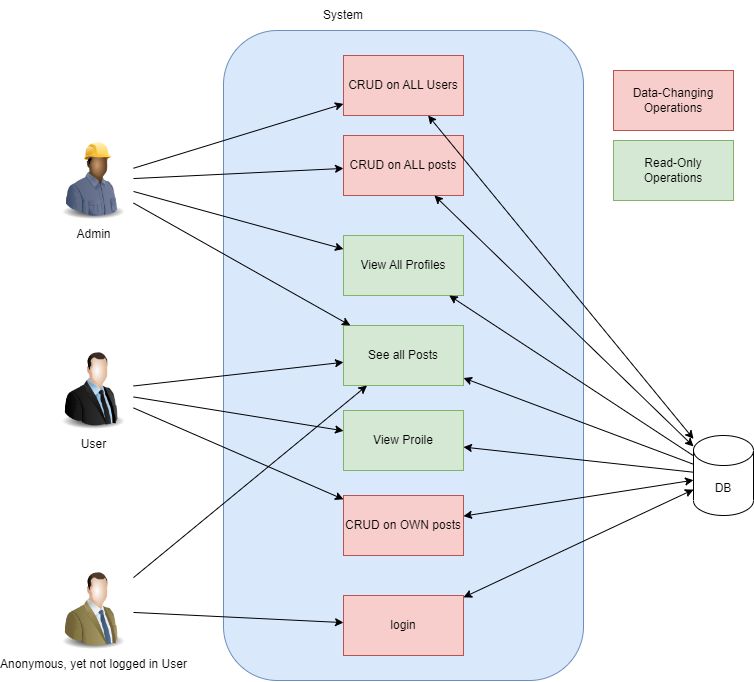

The diagram above was exported from draw.io. Its source (the exported page's mxGraphModel, read from the mxfile embedded in the PNG):
<mxGraphModel dx="1363" dy="833" grid="1" gridSize="10" guides="1" tooltips="1" connect="1" arrows="1" fold="1" page="1" pageScale="1" pageWidth="827" pageHeight="1169" math="0" shadow="0">
  <root>
    <mxCell id="0" />
    <mxCell id="1" parent="0" />
    <mxCell id="bSO_JubkBGYoMVXwQBEg-4" value="" style="rounded=1;whiteSpace=wrap;html=1;fillColor=#dae8fc;strokeColor=#6c8ebf;" vertex="1" parent="1">
      <mxGeometry x="280" y="100" width="360" height="650" as="geometry" />
    </mxCell>
    <mxCell id="bSO_JubkBGYoMVXwQBEg-2" value="User" style="image;html=1;image=img/lib/clip_art/people/Suit_Man_128x128.png" vertex="1" parent="1">
      <mxGeometry x="110" y="420" width="80" height="80" as="geometry" />
    </mxCell>
    <mxCell id="bSO_JubkBGYoMVXwQBEg-3" value="Admin" style="image;html=1;image=img/lib/clip_art/people/Construction_Worker_Man_Black_128x128.png" vertex="1" parent="1">
      <mxGeometry x="110" y="210" width="80" height="80" as="geometry" />
    </mxCell>
    <mxCell id="bSO_JubkBGYoMVXwQBEg-6" value="DB" style="shape=cylinder3;whiteSpace=wrap;html=1;boundedLbl=1;backgroundOutline=1;size=15;" vertex="1" parent="1">
      <mxGeometry x="750" y="505" width="60" height="80" as="geometry" />
    </mxCell>
    <mxCell id="bSO_JubkBGYoMVXwQBEg-7" value="login" style="rounded=0;whiteSpace=wrap;html=1;fillColor=#f8cecc;strokeColor=#b85450;" vertex="1" parent="1">
      <mxGeometry x="400" y="665" width="120" height="60" as="geometry" />
    </mxCell>
    <mxCell id="bSO_JubkBGYoMVXwQBEg-12" value="View Proile" style="rounded=0;whiteSpace=wrap;html=1;fillColor=#d5e8d4;strokeColor=#82b366;" vertex="1" parent="1">
      <mxGeometry x="400" y="480" width="120" height="60" as="geometry" />
    </mxCell>
    <mxCell id="bSO_JubkBGYoMVXwQBEg-14" value="" style="endArrow=classic;html=1;rounded=0;" edge="1" parent="1" source="bSO_JubkBGYoMVXwQBEg-2" target="bSO_JubkBGYoMVXwQBEg-12">
      <mxGeometry width="50" height="50" relative="1" as="geometry">
        <mxPoint x="340" y="450" as="sourcePoint" />
        <mxPoint x="390" y="400" as="targetPoint" />
      </mxGeometry>
    </mxCell>
    <mxCell id="bSO_JubkBGYoMVXwQBEg-15" value="" style="endArrow=classic;html=1;rounded=0;" edge="1" parent="1" source="bSO_JubkBGYoMVXwQBEg-3" target="bSO_JubkBGYoMVXwQBEg-16">
      <mxGeometry width="50" height="50" relative="1" as="geometry">
        <mxPoint x="340" y="450" as="sourcePoint" />
        <mxPoint x="390" y="400" as="targetPoint" />
      </mxGeometry>
    </mxCell>
    <mxCell id="bSO_JubkBGYoMVXwQBEg-16" value="View All Profiles" style="rounded=0;whiteSpace=wrap;html=1;fillColor=#d5e8d4;strokeColor=#82b366;" vertex="1" parent="1">
      <mxGeometry x="400" y="305" width="120" height="60" as="geometry" />
    </mxCell>
    <mxCell id="bSO_JubkBGYoMVXwQBEg-17" value="CRUD on OWN posts" style="rounded=0;whiteSpace=wrap;html=1;fillColor=#f8cecc;strokeColor=#b85450;" vertex="1" parent="1">
      <mxGeometry x="400" y="565" width="120" height="60" as="geometry" />
    </mxCell>
    <mxCell id="bSO_JubkBGYoMVXwQBEg-18" value="" style="endArrow=classic;html=1;rounded=0;" edge="1" parent="1" source="bSO_JubkBGYoMVXwQBEg-2" target="bSO_JubkBGYoMVXwQBEg-17">
      <mxGeometry width="50" height="50" relative="1" as="geometry">
        <mxPoint x="340" y="450" as="sourcePoint" />
        <mxPoint x="390" y="400" as="targetPoint" />
      </mxGeometry>
    </mxCell>
    <mxCell id="bSO_JubkBGYoMVXwQBEg-19" value="CRUD on ALL posts" style="rounded=0;whiteSpace=wrap;html=1;fillColor=#f8cecc;strokeColor=#b85450;" vertex="1" parent="1">
      <mxGeometry x="400" y="205" width="120" height="60" as="geometry" />
    </mxCell>
    <mxCell id="bSO_JubkBGYoMVXwQBEg-20" value="" style="endArrow=classic;html=1;rounded=0;" edge="1" parent="1" source="bSO_JubkBGYoMVXwQBEg-3" target="bSO_JubkBGYoMVXwQBEg-19">
      <mxGeometry width="50" height="50" relative="1" as="geometry">
        <mxPoint x="340" y="370" as="sourcePoint" />
        <mxPoint x="390" y="320" as="targetPoint" />
      </mxGeometry>
    </mxCell>
    <mxCell id="bSO_JubkBGYoMVXwQBEg-21" value="System" style="text;html=1;strokeColor=none;fillColor=none;align=center;verticalAlign=middle;whiteSpace=wrap;rounded=0;" vertex="1" parent="1">
      <mxGeometry x="310" y="70" width="180" height="30" as="geometry" />
    </mxCell>
    <mxCell id="bSO_JubkBGYoMVXwQBEg-22" value="See all Posts" style="rounded=0;whiteSpace=wrap;html=1;fillColor=#d5e8d4;strokeColor=#82b366;" vertex="1" parent="1">
      <mxGeometry x="400" y="395" width="120" height="60" as="geometry" />
    </mxCell>
    <mxCell id="bSO_JubkBGYoMVXwQBEg-23" value="" style="endArrow=classic;html=1;rounded=0;" edge="1" parent="1" source="bSO_JubkBGYoMVXwQBEg-3" target="bSO_JubkBGYoMVXwQBEg-22">
      <mxGeometry width="50" height="50" relative="1" as="geometry">
        <mxPoint x="340" y="600" as="sourcePoint" />
        <mxPoint x="390" y="550" as="targetPoint" />
      </mxGeometry>
    </mxCell>
    <mxCell id="bSO_JubkBGYoMVXwQBEg-24" value="" style="endArrow=classic;html=1;rounded=0;" edge="1" parent="1" source="bSO_JubkBGYoMVXwQBEg-2" target="bSO_JubkBGYoMVXwQBEg-22">
      <mxGeometry width="50" height="50" relative="1" as="geometry">
        <mxPoint x="340" y="600" as="sourcePoint" />
        <mxPoint x="390" y="550" as="targetPoint" />
      </mxGeometry>
    </mxCell>
    <mxCell id="bSO_JubkBGYoMVXwQBEg-25" value="Anonymous, yet not logged in User" style="image;html=1;image=img/lib/clip_art/people/Suit_Man_Green_128x128.png" vertex="1" parent="1">
      <mxGeometry x="110" y="640" width="80" height="80" as="geometry" />
    </mxCell>
    <mxCell id="bSO_JubkBGYoMVXwQBEg-26" value="" style="endArrow=classic;html=1;rounded=0;" edge="1" parent="1" source="bSO_JubkBGYoMVXwQBEg-25" target="bSO_JubkBGYoMVXwQBEg-22">
      <mxGeometry width="50" height="50" relative="1" as="geometry">
        <mxPoint x="170" y="630" as="sourcePoint" />
        <mxPoint x="220" y="580" as="targetPoint" />
      </mxGeometry>
    </mxCell>
    <mxCell id="bSO_JubkBGYoMVXwQBEg-27" value="" style="endArrow=classic;html=1;rounded=0;" edge="1" parent="1" source="bSO_JubkBGYoMVXwQBEg-25" target="bSO_JubkBGYoMVXwQBEg-7">
      <mxGeometry width="50" height="50" relative="1" as="geometry">
        <mxPoint x="170" y="620" as="sourcePoint" />
        <mxPoint x="220" y="570" as="targetPoint" />
      </mxGeometry>
    </mxCell>
    <mxCell id="bSO_JubkBGYoMVXwQBEg-28" value="" style="endArrow=classic;html=1;rounded=0;" edge="1" parent="1" source="bSO_JubkBGYoMVXwQBEg-6" target="bSO_JubkBGYoMVXwQBEg-12">
      <mxGeometry width="50" height="50" relative="1" as="geometry">
        <mxPoint x="420" y="490" as="sourcePoint" />
        <mxPoint x="470" y="440" as="targetPoint" />
      </mxGeometry>
    </mxCell>
    <mxCell id="bSO_JubkBGYoMVXwQBEg-29" value="" style="endArrow=classic;html=1;rounded=0;" edge="1" parent="1" source="bSO_JubkBGYoMVXwQBEg-6" target="bSO_JubkBGYoMVXwQBEg-22">
      <mxGeometry width="50" height="50" relative="1" as="geometry">
        <mxPoint x="730" y="430" as="sourcePoint" />
        <mxPoint x="780" y="380" as="targetPoint" />
      </mxGeometry>
    </mxCell>
    <mxCell id="bSO_JubkBGYoMVXwQBEg-30" value="" style="endArrow=classic;html=1;rounded=0;" edge="1" parent="1" source="bSO_JubkBGYoMVXwQBEg-6" target="bSO_JubkBGYoMVXwQBEg-16">
      <mxGeometry width="50" height="50" relative="1" as="geometry">
        <mxPoint x="420" y="490" as="sourcePoint" />
        <mxPoint x="470" y="440" as="targetPoint" />
      </mxGeometry>
    </mxCell>
    <mxCell id="bSO_JubkBGYoMVXwQBEg-31" value="" style="endArrow=classic;startArrow=classic;html=1;rounded=0;" edge="1" parent="1" source="bSO_JubkBGYoMVXwQBEg-17" target="bSO_JubkBGYoMVXwQBEg-6">
      <mxGeometry width="50" height="50" relative="1" as="geometry">
        <mxPoint x="420" y="490" as="sourcePoint" />
        <mxPoint x="470" y="440" as="targetPoint" />
      </mxGeometry>
    </mxCell>
    <mxCell id="bSO_JubkBGYoMVXwQBEg-32" value="" style="endArrow=classic;startArrow=classic;html=1;rounded=0;" edge="1" parent="1" source="bSO_JubkBGYoMVXwQBEg-6" target="bSO_JubkBGYoMVXwQBEg-19">
      <mxGeometry width="50" height="50" relative="1" as="geometry">
        <mxPoint x="420" y="490" as="sourcePoint" />
        <mxPoint x="470" y="440" as="targetPoint" />
      </mxGeometry>
    </mxCell>
    <mxCell id="bSO_JubkBGYoMVXwQBEg-33" value="CRUD on ALL Users" style="rounded=0;whiteSpace=wrap;html=1;fillColor=#f8cecc;strokeColor=#b85450;" vertex="1" parent="1">
      <mxGeometry x="400" y="125" width="120" height="60" as="geometry" />
    </mxCell>
    <mxCell id="bSO_JubkBGYoMVXwQBEg-34" value="" style="endArrow=classic;html=1;rounded=0;" edge="1" parent="1" source="bSO_JubkBGYoMVXwQBEg-3" target="bSO_JubkBGYoMVXwQBEg-33">
      <mxGeometry width="50" height="50" relative="1" as="geometry">
        <mxPoint x="190" y="180" as="sourcePoint" />
        <mxPoint x="240" y="130" as="targetPoint" />
      </mxGeometry>
    </mxCell>
    <mxCell id="bSO_JubkBGYoMVXwQBEg-35" value="" style="endArrow=classic;startArrow=classic;html=1;rounded=0;" edge="1" parent="1" source="bSO_JubkBGYoMVXwQBEg-33" target="bSO_JubkBGYoMVXwQBEg-6">
      <mxGeometry width="50" height="50" relative="1" as="geometry">
        <mxPoint x="420" y="490" as="sourcePoint" />
        <mxPoint x="470" y="440" as="targetPoint" />
      </mxGeometry>
    </mxCell>
    <mxCell id="bSO_JubkBGYoMVXwQBEg-36" value="" style="endArrow=classic;startArrow=classic;html=1;rounded=0;" edge="1" parent="1" source="bSO_JubkBGYoMVXwQBEg-7" target="bSO_JubkBGYoMVXwQBEg-6">
      <mxGeometry width="50" height="50" relative="1" as="geometry">
        <mxPoint x="420" y="490" as="sourcePoint" />
        <mxPoint x="470" y="440" as="targetPoint" />
      </mxGeometry>
    </mxCell>
    <mxCell id="bSO_JubkBGYoMVXwQBEg-37" value="Data-Changing Operations" style="rounded=0;whiteSpace=wrap;html=1;fillColor=#f8cecc;strokeColor=#b85450;" vertex="1" parent="1">
      <mxGeometry x="670" y="140" width="120" height="60" as="geometry" />
    </mxCell>
    <mxCell id="bSO_JubkBGYoMVXwQBEg-38" value="Read-Only Operations" style="rounded=0;whiteSpace=wrap;html=1;fillColor=#d5e8d4;strokeColor=#82b366;" vertex="1" parent="1">
      <mxGeometry x="670" y="210" width="120" height="60" as="geometry" />
    </mxCell>
  </root>
</mxGraphModel>